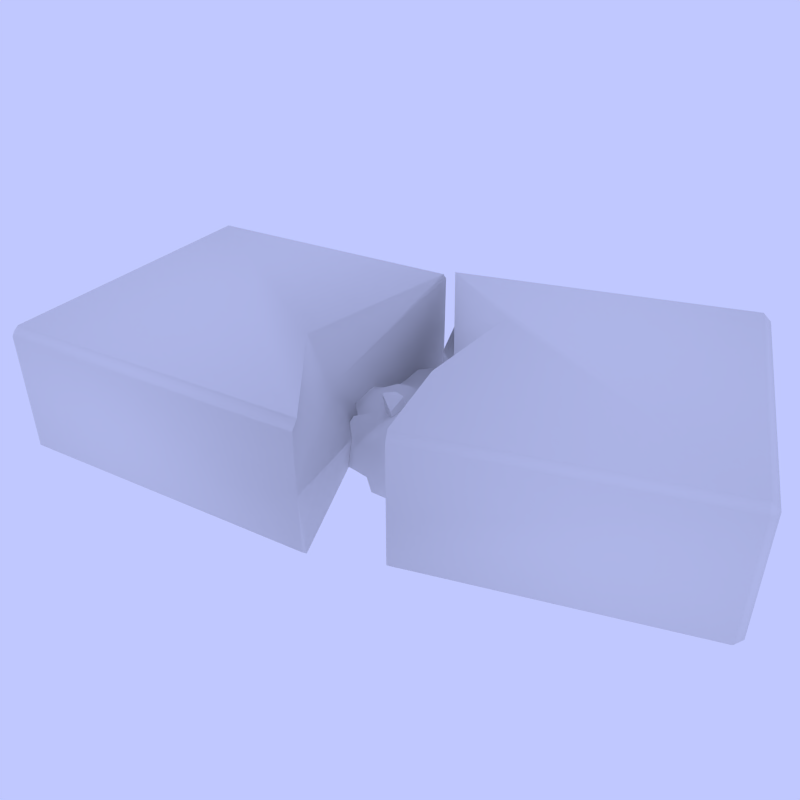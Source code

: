 # Source: red_brick_broken_cryengine.blend  (saved by Blender 2.69.0; exported with 4.5.12 LTS)
import bpy
from mathutils import Matrix  # noqa: F401  (used for matrix-valued properties, if any)

bpy.ops.wm.read_factory_settings(use_empty=True)
scene = bpy.context.scene
scene.name = 'Scene'

# ---- collections
col_collection_1 = bpy.data.collections.new('Collection 1'); scene.collection.children.link(col_collection_1)
col_collection_2 = bpy.data.collections.new('Collection 2'); scene.collection.children.link(col_collection_2)
col_collection_19 = bpy.data.collections.new('Collection 19'); scene.collection.children.link(col_collection_19)
col_collection_19.hide_render = True
col_collection_19.hide_viewport = True
col_collection_20 = bpy.data.collections.new('Collection 20'); scene.collection.children.link(col_collection_20)
col_collection_20.hide_render = True
col_collection_20.hide_viewport = True

# ---- materials (node trees are filled in below, after node groups)
mat_red_brick_broken__1__brick__physnone = bpy.data.materials.new('red_brick_broken__1__brick__physNone')
mat_red_brick_broken__1__brick__physnone.alpha_threshold = 0.0
mat_red_brick_broken__1__brick__physnone.use_transparent_shadow = False
mat_red_brick_broken__1__brick__physnone.roughness = 0.5
mat_red_brick_broken__1__brick__physnone.specular_intensity = 0.2668
mat_red_brick_broken__1__brick__physnone.line_color = (0.0, 0.0, 0.0, 1.0)

# ---- material node trees

# ---- world
world_world = bpy.data.worlds.new('World'); scene.world = world_world
world_world.color = (0.5268, 0.5782, 1.0)
world_world.use_sun_shadow = False
world_world.sun_shadow_jitter_overblur = 0.0
world_world.cycles.sampling_method = 'MANUAL'
world_world.cycles.sample_map_resolution = 256

# ---- cameras
cam_camera = bpy.data.cameras.new('Camera')
cam_camera.clip_end = 100.0
cam_camera.lens = 35.0
cam_camera.sensor_width = 32.0
cam_camera.sensor_height = 18.0
cam_camera.ortho_scale = 7.314
cam_camera.dof.focus_distance = 0.0
cam_camera.dof.aperture_fstop = 128.0

# ---- lights
light_lamp_001 = bpy.data.lights.new('Lamp.001', 'POINT')
light_lamp_001.transmission_factor = 0.0
light_lamp_001.cutoff_distance = 30.0
light_lamp_001.energy = 100.0
light_lamp_001.shadow_buffer_clip_start = 1.001
light_lamp_001.shadow_soft_size = 0.1
light_lamp_001.shadow_maximum_resolution = 0.006
light_lamp_001.use_absolute_resolution = True
light_lamp_001.cycles.use_multiple_importance_sampling = False
light_lamp = bpy.data.lights.new('Lamp', 'POINT')
light_lamp.transmission_factor = 0.0
light_lamp.cutoff_distance = 30.0
light_lamp.energy = 100.0
light_lamp.shadow_buffer_clip_start = 1.001
light_lamp.shadow_soft_size = 0.1
light_lamp.shadow_maximum_resolution = 0.006
light_lamp.use_absolute_resolution = True
light_lamp.cycles.use_multiple_importance_sampling = False

# ---- meshes
me_cube = bpy.data.meshes.new('Cube')
me_cube.from_pydata([(-0.146, -0.07485, -0.03403), (-0.146, -0.0789, -0.02998), (-0.15, -0.07485, -0.02998), (-0.15, 0.07485, -0.02998), (-0.146, 0.0789, -0.02998), (-0.146, 0.07485, -0.03403), (-0.146, -0.07485, 0.03403), (-0.15, -0.07485, 0.02998), (-0.146, -0.0789, 0.02998), (-0.146, 0.0789, 0.02998), (-0.15, 0.07485, 0.02998), (-0.146, 0.07485, 0.03403), (-0.004297, 0.07485, -0.03403), (-0.004711, 0.0789, -0.02998), (0.0114, -0.0789, -0.02998), (0.01099, -0.07485, -0.03403), (-0.00471, 0.0789, 0.02998), (-0.004297, 0.07485, 0.03403), (0.01099, -0.07485, 0.03403), (0.0114, -0.0789, 0.02998), (0.1467, 0.1131, -0.02953), (0.1515, 0.1099, -0.02953), (0.1475, 0.1091, -0.03358), (0.1774, -0.03759, -0.03358), (0.1813, -0.03679, -0.02953), (0.1782, -0.04156, -0.02953), (0.1515, 0.1099, 0.03043), (0.1467, 0.1131, 0.03043), (0.1475, 0.1091, 0.03448), (0.1774, -0.03759, 0.03448), (0.1782, -0.04156, 0.03043), (0.1813, -0.03679, 0.03043), (0.0003116, 0.07917, -0.03358), (-0.0009003, 0.08306, -0.02953), (0.04632, -0.06836, -0.02953), (0.04511, -0.06448, -0.03358), (-0.0009003, 0.08306, 0.03043), (0.0003116, 0.07917, 0.03448), (0.04511, -0.06448, 0.03448), (0.04632, -0.06836, 0.03043), (-0.02625, -0.01539, 0.03403), (-0.02109, 0.03131, -0.03403), (0.0114, -0.0789, -0.0009766), (-0.02338, -0.003393, 0.0005008), (-0.004711, 0.0789, 0.008608), (0.03883, -0.01791, 0.03448), (0.0417, 0.01558, -0.03358), (-0.0009003, 0.08306, 0.001429), (0.04424, -0.004858, 0.009762), (0.04632, -0.06836, -0.007346), (0.04516, 0.04274, 0.03448), (0.02309, 0.03486, 0.005984), (0.009531, 0.04961, 0.004482), (0.006908, 0.05802, -0.03358)], [], [(16, 44, 13, 4, 9), (14, 42, 19, 8, 1), (2, 7, 10, 3), (17, 11, 6, 18, 40), (0, 1, 2), (3, 4, 5), (6, 7, 8), (9, 10, 11), (12, 5, 4, 13), (14, 1, 0, 15), (2, 3, 5, 0), (1, 8, 7, 2), (3, 10, 9, 4), (16, 9, 11, 17), (18, 6, 8, 19), (6, 11, 10, 7), (12, 41, 15, 0, 5), (21, 26, 31, 24), (20, 21, 22), (23, 24, 25), (26, 27, 28), (29, 30, 31), (21, 24, 23, 22), (20, 27, 26, 21), (24, 31, 30, 25), (28, 29, 31, 26), (29, 38, 39, 30), (28, 37, 50, 45, 38, 29), (27, 36, 37, 28), (25, 30, 39, 49, 34), (25, 34, 35, 23), (27, 20, 33, 47, 36), (22, 32, 33, 20), (22, 23, 35, 46, 53, 32), (43, 42, 14, 15, 41), (53, 52, 47, 33, 32), (43, 41, 12, 13, 44), (18, 19, 42, 43, 40), (40, 43, 44, 16, 17), (49, 48, 46, 35, 34), (45, 50, 51, 48), (38, 45, 48, 49, 39), (50, 37, 36, 47, 52, 51), (48, 51, 52, 53, 46)])
me_cube.polygons.foreach_set('use_smooth', [True] * 44)
_uv = me_cube.uv_layers.new(name='UVMap')
_uv.uv.foreach_set('vector', [0.8096, 0.7982, 0.8096, 0.6968, 0.8096, 0.5137, 0.1395, 0.5137, 0.1395, 0.7982, 0.886, 0.5137, 0.886, 0.6513, 0.886, 0.7982, 0.1395, 0.7982, 0.1395, 0.5137, 0.4768, 0.5137, 0.4768, 0.7982, 1.187, 0.7982, 1.187, 0.5137, 0.8115, 1.011, 0.1395, 1.011, 0.1395, 0.3009, 0.884, 0.3009, 0.7074, 0.5829, 0.4768, 0.4945, 0.4576, 0.5137, 0.4768, 0.5137, 1.187, 0.5137, 1.206, 0.5137, 1.187, 0.4945, 0.4768, 0.8174, 0.4768, 0.7982, 0.4576, 0.7982, 1.206, 0.7982, 1.187, 0.7982, 1.187, 0.8174, 0.8115, 1.011, 0.1395, 1.011, 0.1395, 1.03, 0.8096, 1.03, 0.886, 0.2817, 0.1395, 0.2817, 0.1395, 0.3009, 0.884, 0.3009, 0.4768, 0.5137, 1.187, 0.5137, 1.187, 0.4945, 0.4768, 0.4945, 0.4576, 0.5137, 0.4576, 0.7982, 0.4768, 0.7982, 0.4768, 0.5137, 1.187, 0.5137, 1.187, 0.7982, 1.206, 0.7982, 1.206, 0.5137, 0.8096, 1.03, 0.1395, 1.03, 0.1395, 1.011, 0.8115, 1.011, 0.884, 0.3009, 0.1395, 0.3009, 0.1395, 0.2817, 0.886, 0.2817, 0.4768, 0.8174, 1.187, 0.8174, 1.187, 0.7982, 0.4768, 0.7982, 0.8115, 1.011, 0.7319, 0.8045, 0.884, 0.3009, 0.1395, 0.3009, 0.1395, 1.011, 0.4045, 0.5159, 0.4045, 0.8003, -0.2915, 0.8003, -0.2915, 0.5159, 0.5792, 0.5159, 0.6019, 0.5159, 0.5831, 0.4966, 0.6536, 0.4966, 0.6574, 0.5159, 0.6347, 0.5159, 0.6019, 0.8003, 0.5792, 0.8003, 0.5831, 0.8196, 0.6536, 0.8196, 0.6347, 0.8003, 0.6574, 0.8003, 0.6019, 0.2285, 0.7433, -0.4674, 0.7245, -0.4712, 0.5831, 0.2247, 0.5792, 0.5159, 0.5792, 0.8003, 0.6019, 0.8003, 0.6019, 0.5159, 0.6574, 0.5159, 0.6574, 0.8003, 0.6347, 0.8003, 0.6347, 0.5159, 0.5831, 0.2247, 0.7245, -0.4712, 0.7433, -0.4674, 0.6019, 0.2285, 0.7245, 0.4776, 0.09705, 0.3501, 0.1028, 0.3316, 0.7283, 0.4588, 0.5831, 0.2247, -0.1155, 0.08271, 0.0973, -0.09012, 0.06728, -0.3779, 0.09705, -0.5988, 0.7245, -0.4712, 0.5792, 0.2435, -0.1212, 0.1011, -0.1155, 0.08271, 0.5831, 0.2247, 0.7283, 0.5159, 0.7283, 0.8003, 0.1028, 0.8003, 0.1028, 0.6211, 0.1028, 0.5159, 0.7283, 0.4588, 0.1028, 0.3316, 0.09705, 0.3501, 0.7245, 0.4776, 0.5792, 0.8003, 0.5792, 0.5159, -0.1212, 0.5159, -0.1212, 0.6627, -0.1212, 0.8003, 0.5831, 0.2247, -0.1155, 0.08271, -0.1212, 0.1011, 0.5792, 0.2435, 0.5831, 0.2247, 0.7245, -0.4712, 0.09705, -0.5988, 0.08091, -0.219, -0.08417, -0.01764, -0.1155, 0.08271, 0.8158, 0.6583, 0.4576, 0.6513, 0.4576, 0.5137, 0.4768, 0.4945, 0.9805, 0.4945, 1.107, 0.4966, 1.067, 0.6772, 1.226, 0.6627, 1.226, 0.5159, 1.207, 0.4966, 0.8158, 0.6583, 0.9805, 0.4945, 1.187, 0.4945, 1.206, 0.5137, 1.206, 0.6968, 0.4768, 0.8174, 0.4576, 0.7982, 0.4576, 0.6513, 0.8158, 0.6583, 0.7589, 0.8174, 0.7589, 0.8174, 0.8158, 0.6583, 1.206, 0.6968, 1.206, 0.7982, 1.187, 0.8174, 0.5076, 0.6211, 0.8089, 0.7023, 0.9058, 0.4966, 0.526, 0.4966, 0.5076, 0.5159, 0.7469, 0.8196, 1.035, 0.8196, 0.9973, 0.6843, 0.8089, 0.7023, 0.526, 0.8196, 0.7469, 0.8196, 0.8089, 0.7023, 0.5076, 0.6211, 0.5076, 0.8003, 1.035, 0.8196, 1.207, 0.8196, 1.226, 0.8003, 1.226, 0.6627, 1.067, 0.6772, 0.9973, 0.6843, 0.8089, 0.7023, 0.9973, 0.6843, 1.067, 0.6772, 1.107, 0.4966, 0.9058, 0.4966])
me_cube.materials.append(mat_red_brick_broken__1__brick__physnone)
me_cube.use_remesh_preserve_volume = False
me_cube.use_remesh_preserve_attributes = False
me_cube.use_mirror_vertex_groups = False
me_cube.update()
me_grid = bpy.data.meshes.new('Grid')
me_grid.from_pydata([(0.0562, 0.006307, -0.01808), (0.04648, -0.0006577, -0.01368), (0.03677, -0.007623, -0.02548), (0.02705, -0.01459, -0.01418), (0.0174, -0.02123, -0.02675), (0.0563, 0.02281, -0.02447), (0.04916, 0.01602, -0.02887), (0.03952, 0.00906, -0.009803), (0.0298, 0.002095, -0.02417), (0.02008, -0.00487, -0.01241), (0.01036, -0.01183, -0.02183), (-0.008524, -0.02666, -0.03462), (0.04227, 0.02574, -0.01816), (0.03255, 0.01878, -0.006741), (0.02284, 0.01181, -0.02108), (0.01312, 0.004848, -0.008623), (0.003399, -0.002117, -0.02072), (-0.006319, -0.009082, -0.02452), (0.03531, 0.03546, -0.01737), (0.02559, 0.0285, -0.007836), (0.01587, 0.02153, -0.005917), (0.006152, 0.01457, -0.01403), (-0.003566, 0.007602, -0.0205), (-0.01328, 0.0006365, -0.01461), (-0.023, -0.006329, -0.03547), (0.03806, 0.05215, -0.03352), (0.02834, 0.04518, -0.02141), (0.01862, 0.03821, -0.009349), (0.008905, 0.03125, -0.01895), (-0.0008132, 0.02428, -0.01649), (-0.01053, 0.01732, -0.0206), (-0.02025, 0.01035, -0.02314), (-0.02997, 0.00339, -0.03526), (0.02138, 0.0549, -0.02567), (0.01166, 0.04793, -0.01401), (0.00194, 0.04097, -0.01659), (-0.007778, 0.034, -0.01173), (-0.0175, 0.02704, -0.01471), (-0.02721, 0.02007, -0.01249), (-0.03534, 0.0128, -0.03497), (0.02269, 0.06989, -0.0355), (0.01439, 0.06452, -0.03312), (0.004693, 0.05765, -0.02068), (-0.005025, 0.05069, -0.02109), (-0.01475, 0.04372, -0.02407), (-0.02446, 0.03676, -0.01028), (-0.03406, 0.02976, -0.02245), (-0.04124, 0.02231, -0.03032), (-0.001765, 0.06644, -0.01665), (-0.01212, 0.06038, -0.01775), (-0.02193, 0.0534, -0.01579), (-0.03061, 0.04602, -0.02353), (-0.03959, 0.0388, -0.02337), (-0.01915, 0.07004, -0.02436), (-0.02902, 0.06304, -0.02343), (0.002681, 0.0147, -0.027), (-0.004552, 0.01868, -0.02587), (-0.0007446, 0.02502, -0.01905), (0.006488, 0.02103, -0.02018), (0.00136, 0.01116, -0.01352), (-0.005873, 0.01514, -0.006844), (0.0004974, 0.0179, -0.005571), (0.005167, 0.01749, -0.0067), (0.05091, -0.006838, -0.03363), (-0.01106, 0.07417, -0.03395), (-0.03556, 0.05327, -0.03394), (-0.02221, -0.005759, -0.03377), (0.02136, -0.02625, -0.03363), (0.06037, 0.02668, -0.0337), (-0.03521, 0.05716, -0.03395), (0.03997, -0.01209, -0.03364), (0.04201, 0.04027, -0.03377), (-0.0438, 0.04576, -0.03394), (-0.01215, -0.01303, -0.03373), (-0.04447, 0.02665, -0.03389), (-0.04298, 0.02049, -0.03387), (0.05276, 0.0287, -0.03372), (0.06069, 0.01754, -0.03367), (0.06105, -0.0004532, -0.03363), (0.02545, 0.05764, -0.03384), (0.06165, 0.0109, -0.03366), (-0.0288, 0.004224, -0.0338), (0.01263, -0.02555, -0.03365), (-0.03677, 0.0151, -0.03385), (0.03324, -0.02322, -0.03362), (0.04811, 0.03066, -0.03373), (0.004915, 0.07064, -0.03391), (0.004697, -0.01683, -0.03369), (-0.04581, 0.03379, -0.03391), (-0.007374, 0.07412, -0.03394), (-0.002846, -0.01494, -0.03371)], [(40, 41)], [(82, 67, 4), (67, 84, 3, 4), (70, 63, 1, 2), (63, 78, 0, 1), (82, 4, 10, 87), (4, 3, 9, 10), (3, 2, 8, 9), (2, 1, 7, 8), (1, 0, 6, 7), (73, 90, 17), (87, 10, 16, 17, 90), (10, 9, 15, 16), (9, 8, 14, 15), (8, 7, 13, 14), (7, 6, 12, 13), (73, 17, 23, 66), (17, 16, 22, 23), (16, 15, 21, 22), (15, 14, 20, 21), (14, 13, 19, 20), (13, 12, 18, 19), (66, 23, 31, 81), (23, 22, 30, 31), (22, 21, 29, 30), (21, 20, 28, 29), (20, 19, 27, 28), (19, 18, 26, 27), (81, 31, 38, 39), (31, 30, 37, 38), (30, 29, 36, 37), (29, 28, 35, 36), (28, 27, 34, 35), (27, 26, 33, 34), (83, 47, 75), (39, 38, 46, 47, 83), (38, 37, 45, 46), (37, 36, 44, 45), (36, 35, 43, 44), (35, 34, 42, 43), (34, 33, 41, 42), (47, 46, 52, 88, 74), (46, 45, 51, 52), (45, 44, 50, 51), (44, 43, 49, 50), (43, 42, 48, 49), (52, 51, 65, 72), (51, 50, 54, 69, 65), (50, 49, 53, 54), (88, 52, 72), (75, 47, 74), (59, 60, 56, 55), (60, 61, 57, 56), (61, 62, 58, 57), (62, 59, 55, 58), (55, 56, 57, 58), (62, 61, 60, 59), (12, 85, 71, 18), (49, 48, 89, 64, 53), (32, 81, 39), (6, 5, 76, 85, 12), (80, 0, 78), (24, 66, 81, 32), (84, 70, 2, 3), (48, 86, 89), (33, 79, 41), (39, 83, 75), (5, 68, 76), (26, 25, 79, 33), (0, 80, 77, 5, 6), (68, 5, 77), (18, 71, 25, 26), (42, 41, 86, 48)])
me_grid.polygons.foreach_set('use_smooth', [1, 1, 1, 1, 1, 1, 1, 1, 1, 1, 1, 1, 1, 1, 1, 1, 1, 1, 1, 1, 1, 1, 1, 1, 1, 1, 1, 1, 1, 1, 1, 1, 1, 1, 1, 1, 1, 1, 1, 1, 1, 1, 1, 1, 1, 1, 1, 1, 1, 1, 0, 0, 0, 0, 0, 0, 1, 1, 1, 1, 1, 1, 1, 1, 1, 1, 1, 1, 1, 1, 1, 1])
_uv = me_grid.uv_layers.new(name='UVMap')
_uv.uv.foreach_set('vector', [0.1594, -0.1331, 0.2572, -0.2161, 0.2515, -0.1282, 0.2572, -0.2161, 0.4258, -0.2821, 0.4269, -0.1426, 0.2515, -0.1282, 0.6025, -0.2059, 0.7793, -0.2365, 0.7901, -0.143, 0.6049, -0.1326, 0.7793, -0.2365, 0.9558, -0.2475, 0.9681, -0.1391, 0.7901, -0.143, 0.1594, -0.1331, 0.2515, -0.1282, 0.247, 0.04374, 0.1395, 0.03992, 0.2515, -0.1282, 0.4269, -0.1426, 0.427, 0.03774, 0.247, 0.04374, 0.4269, -0.1426, 0.6049, -0.1326, 0.6053, 0.0452, 0.427, 0.03774, 0.6049, -0.1326, 0.7901, -0.143, 0.7923, 0.03605, 0.6053, 0.0452, 0.7901, -0.143, 0.9681, -0.1391, 0.9585, 0.04873, 0.7923, 0.03605, -0.03067, 0.2304, 0.06399, 0.1287, 0.06862, 0.2243, 0.1395, 0.03992, 0.247, 0.04374, 0.2467, 0.2228, 0.06862, 0.2243, 0.06399, 0.1287, 0.247, 0.04374, 0.427, 0.03774, 0.4272, 0.2182, 0.2467, 0.2228, 0.427, 0.03774, 0.6053, 0.0452, 0.6062, 0.223, 0.4272, 0.2182, 0.6053, 0.0452, 0.7923, 0.03605, 0.7941, 0.2174, 0.6062, 0.223, 0.7923, 0.03605, 0.9585, 0.04873, 0.968, 0.2219, 0.7941, 0.2174, -0.03067, 0.2304, 0.06862, 0.2243, 0.06422, 0.4018, -0.08917, 0.4043, 0.06862, 0.2243, 0.2467, 0.2228, 0.2467, 0.4026, 0.06422, 0.4018, 0.2467, 0.2228, 0.4272, 0.2182, 0.4269, 0.4018, 0.2467, 0.4026, 0.4272, 0.2182, 0.6062, 0.223, 0.611, 0.4007, 0.4269, 0.4018, 0.6062, 0.223, 0.7941, 0.2174, 0.7934, 0.4009, 0.611, 0.4007, 0.7941, 0.2174, 0.968, 0.2219, 0.9687, 0.4022, 0.7934, 0.4009, -0.08917, 0.4043, 0.06422, 0.4018, 0.06802, 0.5821, -0.08248, 0.5809, 0.06422, 0.4018, 0.2467, 0.4026, 0.2467, 0.5825, 0.06802, 0.5821, 0.2467, 0.4026, 0.4269, 0.4018, 0.4268, 0.5829, 0.2467, 0.5825, 0.4269, 0.4018, 0.611, 0.4007, 0.6069, 0.5826, 0.4268, 0.5829, 0.611, 0.4007, 0.7934, 0.4009, 0.7926, 0.5838, 0.6069, 0.5826, 0.7934, 0.4009, 0.9687, 0.4022, 0.9654, 0.5824, 0.7926, 0.5838, -0.08248, 0.5809, 0.06802, 0.5821, 0.06326, 0.7653, -0.08678, 0.7397, 0.06802, 0.5821, 0.2467, 0.5825, 0.2456, 0.7645, 0.06326, 0.7653, 0.2467, 0.5825, 0.4268, 0.5829, 0.4271, 0.7656, 0.2456, 0.7645, 0.4268, 0.5829, 0.6069, 0.5826, 0.6076, 0.7638, 0.4271, 0.7656, 0.6069, 0.5826, 0.7926, 0.5838, 0.7899, 0.7647, 0.6076, 0.7638, 0.7926, 0.5838, 0.9654, 0.5824, 0.962, 0.7604, 0.7899, 0.7647, -0.08483, 0.7802, -0.07871, 0.907, -0.1125, 0.8982, -0.08678, 0.7397, 0.06326, 0.7653, 0.06884, 0.9395, -0.07871, 0.907, -0.08483, 0.7802, 0.06326, 0.7653, 0.2456, 0.7645, 0.2447, 0.9486, 0.06884, 0.9395, 0.2456, 0.7645, 0.4271, 0.7656, 0.4263, 0.94, 0.2447, 0.9486, 0.4271, 0.7656, 0.6076, 0.7638, 0.6062, 0.9418, 0.4263, 0.94, 0.6076, 0.7638, 0.7899, 0.7647, 0.7862, 0.9421, 0.6062, 0.9418, 0.7899, 0.7647, 0.962, 0.7604, 0.9551, 0.9335, 0.7862, 0.9421, -0.07871, 0.907, 0.06884, 0.9395, 0.08083, 1.097, -0.03184, 1.082, -0.07782, 0.9845, 0.06884, 0.9395, 0.2447, 0.9486, 0.2532, 1.107, 0.08083, 1.097, 0.2447, 0.9486, 0.4263, 0.94, 0.4238, 1.128, 0.2532, 1.107, 0.4263, 0.94, 0.6062, 0.9418, 0.6054, 1.125, 0.4238, 1.128, 0.6062, 0.9418, 0.7862, 0.9421, 0.7864, 1.109, 0.6054, 1.125, 0.08083, 1.097, 0.2532, 1.107, 0.2581, 1.227, 0.0945, 1.208, 0.2532, 1.107, 0.4238, 1.128, 0.4212, 1.3, 0.2963, 1.272, 0.2581, 1.227, 0.4238, 1.128, 0.6054, 1.125, 0.6021, 1.298, 0.4212, 1.3, -0.03184, 1.082, 0.08083, 1.097, 0.0945, 1.208, -0.1125, 0.8982, -0.07871, 0.907, -0.07782, 0.9845, 0.3376, 0.402, 0.2826, 0.5153, 0.3321, 0.5463, 0.3853, 0.4352, 0.2826, 0.5153, 0.3866, 0.4928, 0.4339, 0.591, 0.3321, 0.5463, 0.3866, 0.4928, 0.4412, 0.446, 0.4874, 0.4787, 0.4339, 0.591, 0.4412, 0.446, 0.3376, 0.402, 0.3853, 0.4352, 0.4874, 0.4787, 0.3853, 0.4352, 0.3321, 0.5463, 0.4339, 0.591, 0.4874, 0.4787, 0.4412, 0.446, 0.3866, 0.4928, 0.2826, 0.5153, 0.3376, 0.402, 0.968, 0.2219, 1.067, 0.2364, 1.076, 0.4043, 0.9687, 0.4022, 0.6054, 1.125, 0.7864, 1.109, 0.7758, 1.235, 0.7314, 1.268, 0.6021, 1.298, -0.103, 0.5807, -0.08248, 0.5809, -0.08678, 0.7397, 0.9585, 0.04873, 1.108, 0.06632, 1.107, 0.172, 1.067, 0.2364, 0.968, 0.2219, 1.06, -0.1175, 0.9681, -0.1391, 0.9558, -0.2475, -0.1028, 0.4045, -0.08917, 0.4043, -0.08248, 0.5809, -0.103, 0.5807, 0.4258, -0.2821, 0.6025, -0.2059, 0.6049, -0.1326, 0.4269, -0.1426, 0.7864, 1.109, 0.8921, 1.088, 0.7758, 1.235, 0.962, 0.7604, 1.027, 0.7554, 0.9551, 0.9335, -0.08678, 0.7397, -0.08483, 0.7802, -0.1125, 0.8982, 1.108, 0.06632, 1.18, 0.083, 1.107, 0.172, 0.9654, 0.5824, 1.132, 0.5809, 1.027, 0.7554, 0.962, 0.7604, 0.9681, -0.1391, 1.06, -0.1175, 1.106, -0.02836, 1.108, 0.06632, 0.9585, 0.04873, 1.18, 0.083, 1.108, 0.06632, 1.106, -0.02836, 0.9687, 0.4022, 1.076, 0.4043, 1.132, 0.5809, 0.9654, 0.5824, 0.7862, 0.9421, 0.9551, 0.9335, 0.8921, 1.088, 0.7864, 1.109])
me_grid.materials.append(mat_red_brick_broken__1__brick__physnone)
me_grid.use_remesh_preserve_volume = False
me_grid.use_remesh_preserve_attributes = False
me_grid.use_mirror_vertex_groups = False
me_grid.update()

# ---- objects
ob_brokenbrick = bpy.data.objects.new('BrokenBrick', me_cube)
ob_dustpile = bpy.data.objects.new('DustPile', me_grid)
ob_backlight = bpy.data.objects.new('Backlight', light_lamp_001)
ob_keylight = bpy.data.objects.new('Keylight', light_lamp)
ob_camera = bpy.data.objects.new('Camera', cam_camera)

# ---- transforms, parenting, visibility, modifiers, constraints
ob_brokenbrick.location = (0.0, 0.0, 0.0)
ob_brokenbrick.lock_rotations_4d = False
ob_brokenbrick.empty_display_type = 'ARROWS'
ob_brokenbrick.lineart.crease_threshold = 0.0
ob_dustpile.location = (0.0, 0.0, 0.0)
ob_dustpile.lineart.crease_threshold = 0.0
ob_backlight.location = (-0.6305, -4.961, 2.068)
ob_backlight.rotation_euler = (0.6503, 0.05522, 1.866)
ob_backlight.lock_rotations_4d = False
ob_backlight.empty_display_type = 'ARROWS'
ob_backlight.color = (0.0, 0.0, 0.0, 0.0)
ob_backlight.lineart.crease_threshold = 0.0
ob_keylight.location = (3.68, -2.561, 4.081)
ob_keylight.rotation_euler = (0.6503, 0.05522, 1.866)
ob_keylight.lock_rotations_4d = False
ob_keylight.empty_display_type = 'ARROWS'
ob_keylight.color = (0.0, 0.0, 0.0, 0.0)
ob_keylight.lineart.crease_threshold = 0.0
ob_camera.location = (0.186, -0.2984, 0.2148)
ob_camera.rotation_euler = (1.02, -6.688e-06, 0.525)
ob_camera.scale = (1.0, 1.0, 1.0)
ob_camera.lock_rotations_4d = False
ob_camera.empty_display_type = 'ARROWS'
ob_camera.color = (0.0, 0.0, 0.0, 0.0)
ob_camera.display_type = 'WIRE'
ob_camera.lineart.crease_threshold = 0.0

# ---- collection membership
col_collection_1.objects.link(ob_brokenbrick)
col_collection_2.objects.link(ob_dustpile)
col_collection_19.objects.link(ob_backlight)
col_collection_19.objects.link(ob_keylight)
col_collection_20.objects.link(ob_camera)

# ---- scene / render settings (as saved in the file)
scene.camera = ob_camera
scene.frame_start = 1; scene.frame_end = 250; scene.frame_set(1)
scene.render.engine = 'BLENDER_EEVEE_NEXT'
scene.render.image_settings.file_format = 'JPEG'
scene.render.image_settings.color_mode = 'RGB'
scene.render.image_settings.compression = 90
scene.render.resolution_x = 500
scene.render.resolution_y = 500
scene.render.dither_intensity = 0.0
scene.cycles.use_denoising = False
scene.cycles.samples = 10
scene.cycles.sampling_pattern = 'TABULATED_SOBOL'
scene.cycles.light_sampling_threshold = 0.0
scene.cycles.use_adaptive_sampling = False
scene.cycles.use_light_tree = False
scene.cycles.blur_glossy = 0.0
scene.cycles.volume_bounces = 1
scene.cycles.pixel_filter_type = 'GAUSSIAN'
scene.cycles.sample_clamp_indirect = 0.0
scene.view_settings.view_transform = 'Standard'
bpy.context.view_layer.update()
